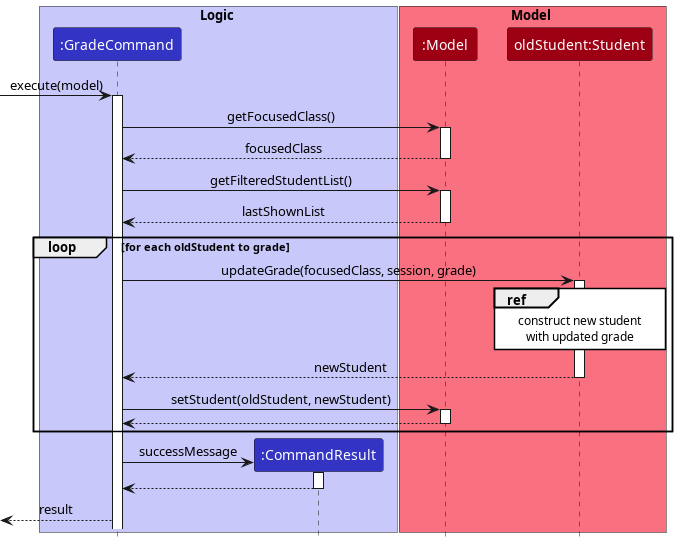

The diagram above was rendered by PlantUML. Its source (embedded in the PNG):
@startuml
!include style.puml

box Logic LOGIC_COLOR_T1
participant ":GradeCommand" as GradeCommand LOGIC_COLOR
participant ":CommandResult" as CommandResult LOGIC_COLOR
end box

box Model MODEL_COLOR_T1
participant ":Model" as Model MODEL_COLOR
participant "oldStudent:Student" as OldStudent MODEL_COLOR
end box

[-> GradeCommand: execute(model)
activate GradeCommand

GradeCommand -> Model: getFocusedClass()
activate Model
Model --> GradeCommand: focusedClass
deactivate Model

GradeCommand -> Model: getFilteredStudentList()
activate Model
Model --> GradeCommand: lastShownList
deactivate Model

loop for each oldStudent to grade
    GradeCommand -> OldStudent: updateGrade(focusedClass, session, grade)
    activate OldStudent

    ref over OldStudent
        construct new student
        with updated grade
    end ref

    OldStudent --> GradeCommand: newStudent
    deactivate OldStudent

    GradeCommand -> Model: setStudent(oldStudent, newStudent)
    activate Model
    Model --> GradeCommand
    deactivate Model
end

create CommandResult
GradeCommand -> CommandResult: successMessage
activate CommandResult

CommandResult --> GradeCommand
deactivate CommandResult

GradeCommand -->[: result

@enduml